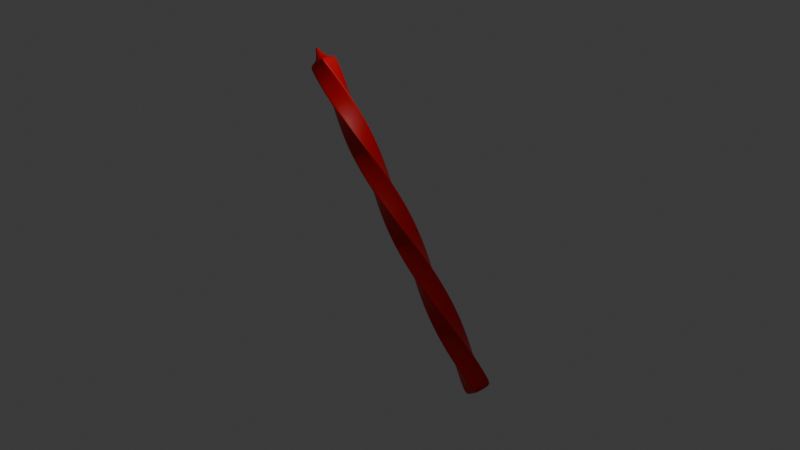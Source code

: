 # Source: mata_bor.blend  (saved by Blender 4.0.36; exported with 4.5.12 LTS)
import bpy
from mathutils import Matrix  # noqa: F401  (used for matrix-valued properties, if any)

bpy.ops.wm.read_factory_settings(use_empty=True)
scene = bpy.context.scene
scene.name = 'Scene'

# ---- collections
col_collection = bpy.data.collections.new('Collection'); scene.collection.children.link(col_collection)

# ---- materials (node trees are filled in below, after node groups)
mat_material_001 = bpy.data.materials.new('Material.001')
mat_material_001.use_transparent_shadow = False

# ---- material node trees
mat_material_001.use_nodes = True; mat_material_001.node_tree.nodes.clear()
_N = mat_material_001.node_tree.nodes; _L = mat_material_001.node_tree.links
n0 = _N.new('ShaderNodeBsdfPrincipled'); n0.name = 'Principled BSDF'; n0.location = (10, 300)
n0.inputs[0].default_value = (0.7038, 0.0, 0.005454, 1.0)
n0.inputs[3].default_value = 1.45
n1 = _N.new('ShaderNodeOutputMaterial'); n1.name = 'Material Output'; n1.location = (300, 300)
_L.new(n0.outputs[0], n1.inputs[0])
n1.is_active_output = True

# ---- world
world_world = bpy.data.worlds.new('World'); scene.world = world_world
world_world.use_nodes = True; world_world.node_tree.nodes.clear()
_N = world_world.node_tree.nodes; _L = world_world.node_tree.links
n0 = _N.new('ShaderNodeOutputWorld'); n0.name = 'World Output'; n0.location = (300, 300)
n1 = _N.new('ShaderNodeBackground'); n1.name = 'Background'; n1.location = (10, 300)
n1.inputs[0].default_value = (0.05088, 0.05088, 0.05088, 1.0)
_L.new(n1.outputs[0], n0.inputs[0])
n0.is_active_output = True
world_world.color = (0.05088, 0.05088, 0.05088)
world_world.use_sun_shadow = False
world_world.sun_shadow_jitter_overblur = 0.0

# ---- cameras
cam_camera = bpy.data.cameras.new('Camera')
cam_camera.clip_end = 100.0
cam_camera.ortho_scale = 7.314

# ---- lights
light_light = bpy.data.lights.new('Light', 'POINT')
light_light.transmission_factor = 0.0
light_light.use_soft_falloff = False
light_light.energy = 1000.0
light_light.shadow_soft_size = 0.1
light_light.shadow_maximum_resolution = 0.006
light_light.use_absolute_resolution = True

# ---- meshes
me_cube_002 = bpy.data.meshes.new('Cube.002')
me_cube_002.from_pydata([(-1.0, 0.0, -1.0), (-1.0, 0.0, 1.0), (1.0, 0.0, -1.0), (1.0, 0.0, 1.0), (0.9355, 0.0, 1.0), (0.871, 0.0, 1.0), (0.8065, 0.0, 1.0), (0.7419, 0.0, 1.0), (0.6774, 0.0, 1.0), (0.6129, 0.0, 1.0), (0.5484, 0.0, 1.0), (0.4839, 0.0, 1.0), (0.4194, 0.0, 1.0), (0.3548, 0.0, 1.0), (0.2903, 0.0, 1.0), (0.2258, 0.0, 1.0), (0.1613, 0.0, 1.0), (0.09677, 0.0, 1.0), (0.03226, 0.0, 1.0), (-0.03226, 0.0, 1.0), (-0.09677, 0.0, 1.0), (-0.1613, 0.0, 1.0), (-0.2258, 0.0, 1.0), (-0.2903, 0.0, 1.0), (-0.3548, 0.0, 1.0), (-0.4194, 0.0, 1.0), (-0.4839, 0.0, 1.0), (-0.5484, 0.0, 1.0), (-0.6129, 0.0, 1.0), (-0.6774, 0.0, 1.0), (-0.7419, 0.0, 1.0), (-0.8065, 0.0, 1.0), (-0.871, 0.0, 1.0), (-0.9355, 0.0, 1.0), (-0.9355, 0.0, -1.0), (-0.871, 0.0, -1.0), (-0.8065, 0.0, -1.0), (-0.7419, 0.0, -1.0), (-0.6774, 0.0, -1.0), (-0.6129, 0.0, -1.0), (-0.5484, 0.0, -1.0), (-0.4839, 0.0, -1.0), (-0.4194, 0.0, -1.0), (-0.3548, 0.0, -1.0), (-0.2903, 0.0, -1.0), (-0.2258, 0.0, -1.0), (-0.1613, 0.0, -1.0), (-0.09677, 0.0, -1.0), (-0.03226, 0.0, -1.0), (0.03226, 0.0, -1.0), (0.09677, 0.0, -1.0), (0.1613, 0.0, -1.0), (0.2258, 0.0, -1.0), (0.2903, 0.0, -1.0), (0.3548, 0.0, -1.0), (0.4194, 0.0, -1.0), (0.4839, 0.0, -1.0), (0.5484, 0.0, -1.0), (0.6129, 0.0, -1.0), (0.6774, 0.0, -1.0), (0.7419, 0.0, -1.0), (0.8065, 0.0, -1.0), (0.871, 0.0, -1.0), (0.9355, 0.0, -1.0), (-1.0, -1.0, 0.0), (-1.0, 1.0, 0.0), (1.0, 1.0, 0.0), (1.0, -1.0, 0.0), (0.9355, -1.0, 0.0), (0.871, -1.0, 0.0), (0.8065, -1.0, 0.0), (0.7419, -1.0, 0.0), (0.6774, -1.0, 0.0), (0.6129, -1.0, 0.0), (0.5484, -1.0, 0.0), (0.4839, -1.0, 0.0), (0.4194, -1.0, 0.0), (0.3548, -1.0, 0.0), (0.2903, -1.0, 0.0), (0.2258, -1.0, 0.0), (0.1613, -1.0, 0.0), (0.09677, -1.0, 0.0), (0.03226, -1.0, 0.0), (-0.03226, -1.0, 0.0), (-0.09677, -1.0, 0.0), (-0.1613, -1.0, 0.0), (-0.2258, -1.0, 0.0), (-0.2903, -1.0, 0.0), (-0.3548, -1.0, 0.0), (-0.4194, -1.0, 0.0), (-0.4839, -1.0, 0.0), (-0.5484, -1.0, 0.0), (-0.6129, -1.0, 0.0), (-0.6774, -1.0, 0.0), (-0.7419, -1.0, 0.0), (-0.8065, -1.0, 0.0), (-0.871, -1.0, 0.0), (-0.9355, -1.0, 0.0), (-0.9355, 1.0, 0.0), (-0.871, 1.0, 0.0), (-0.8065, 1.0, 0.0), (-0.7419, 1.0, 0.0), (-0.6774, 1.0, 0.0), (-0.6129, 1.0, 0.0), (-0.5484, 1.0, 0.0), (-0.4839, 1.0, 0.0), (-0.4194, 1.0, 0.0), (-0.3548, 1.0, 0.0), (-0.2903, 1.0, 0.0), (-0.2258, 1.0, 0.0), (-0.1613, 1.0, 0.0), (-0.09677, 1.0, 0.0), (-0.03226, 1.0, 0.0), (0.03226, 1.0, 0.0), (0.09677, 1.0, 0.0), (0.1613, 1.0, 0.0), (0.2258, 1.0, 0.0), (0.2903, 1.0, 0.0), (0.3548, 1.0, 0.0), (0.4194, 1.0, 0.0), (0.4839, 1.0, 0.0), (0.5484, 1.0, 0.0), (0.6129, 1.0, 0.0), (0.6774, 1.0, 0.0), (0.7419, 1.0, 0.0), (0.8065, 1.0, 0.0), (0.871, 1.0, 0.0), (0.9355, 1.0, 0.0), (1.083, 0.0, 0.0), (-1.0, 0.0, 0.0), (1.0, 0.0, -0.8941), (1.0, 0.8941, 0.0), (1.0, 0.0, 0.8941), (1.0, -0.8941, 0.0), (1.083, 0.0, 0.0), (1.083, 0.0, 0.0), (1.083, 0.0, 0.0), (-1.0, -0.9778, -1.0), (-1.0, -1.0, -0.9778), (-1.0, -1.0, 0.9778), (-1.0, -0.9778, 1.0), (-1.0, 1.0, -0.9778), (-1.0, 0.9778, -1.0), (-1.0, 0.9778, 1.0), (-1.0, 1.0, 0.9778), (1.0, -1.0, -0.9778), (1.0, -0.9778, -1.0), (1.0, -0.9778, 1.0), (1.0, -1.0, 0.9778), (1.0, 0.9778, -1.0), (1.0, 1.0, -0.9778), (1.0, 1.0, 0.9778), (1.0, 0.9778, 1.0), (0.9355, 0.9778, -1.0), (0.9355, 1.0, -0.9778), (0.871, 0.9778, -1.0), (0.871, 1.0, -0.9778), (0.8065, 0.9778, -1.0), (0.8065, 1.0, -0.9778), (0.7419, 0.9778, -1.0), (0.7419, 1.0, -0.9778), (0.6774, 0.9778, -1.0), (0.6774, 1.0, -0.9778), (0.6129, 0.9778, -1.0), (0.6129, 1.0, -0.9778), (0.5484, 0.9778, -1.0), (0.5484, 1.0, -0.9778), (0.4839, 0.9778, -1.0), (0.4839, 1.0, -0.9778), (0.4194, 0.9778, -1.0), (0.4194, 1.0, -0.9778), (0.3548, 0.9778, -1.0), (0.3548, 1.0, -0.9778), (0.2903, 0.9778, -1.0), (0.2903, 1.0, -0.9778), (0.2258, 0.9778, -1.0), (0.2258, 1.0, -0.9778), (0.1613, 0.9778, -1.0), (0.1613, 1.0, -0.9778), (0.09677, 0.9778, -1.0), (0.09677, 1.0, -0.9778), (0.03226, 0.9778, -1.0), (0.03226, 1.0, -0.9778), (-0.03226, 0.9778, -1.0), (-0.03226, 1.0, -0.9778), (-0.09677, 0.9778, -1.0), (-0.09677, 1.0, -0.9778), (-0.1613, 0.9778, -1.0), (-0.1613, 1.0, -0.9778), (-0.2258, 0.9778, -1.0), (-0.2258, 1.0, -0.9778), (-0.2903, 0.9778, -1.0), (-0.2903, 1.0, -0.9778), (-0.3548, 0.9778, -1.0), (-0.3548, 1.0, -0.9778), (-0.4194, 0.9778, -1.0), (-0.4194, 1.0, -0.9778), (-0.4839, 0.9778, -1.0), (-0.4839, 1.0, -0.9778), (-0.5484, 0.9778, -1.0), (-0.5484, 1.0, -0.9778), (-0.6129, 0.9778, -1.0), (-0.6129, 1.0, -0.9778), (-0.6774, 0.9778, -1.0), (-0.6774, 1.0, -0.9778), (-0.7419, 0.9778, -1.0), (-0.7419, 1.0, -0.9778), (-0.8065, 0.9778, -1.0), (-0.8065, 1.0, -0.9778), (-0.871, 0.9778, -1.0), (-0.871, 1.0, -0.9778), (-0.9355, 1.0, -0.9778), (-0.9355, 0.9778, -1.0), (-0.9355, 0.9778, 1.0), (-0.9355, 1.0, 0.9778), (-0.871, 0.9778, 1.0), (-0.871, 1.0, 0.9778), (-0.8065, 0.9778, 1.0), (-0.8065, 1.0, 0.9778), (-0.7419, 0.9778, 1.0), (-0.7419, 1.0, 0.9778), (-0.6774, 0.9778, 1.0), (-0.6774, 1.0, 0.9778), (-0.6129, 0.9778, 1.0), (-0.6129, 1.0, 0.9778), (-0.5484, 0.9778, 1.0), (-0.5484, 1.0, 0.9778), (-0.4839, 0.9778, 1.0), (-0.4839, 1.0, 0.9778), (-0.4194, 0.9778, 1.0), (-0.4194, 1.0, 0.9778), (-0.3548, 0.9778, 1.0), (-0.3548, 1.0, 0.9778), (-0.2903, 0.9778, 1.0), (-0.2903, 1.0, 0.9778), (-0.2258, 0.9778, 1.0), (-0.2258, 1.0, 0.9778), (-0.1613, 0.9778, 1.0), (-0.1613, 1.0, 0.9778), (-0.09677, 0.9778, 1.0), (-0.09677, 1.0, 0.9778), (-0.03226, 0.9778, 1.0), (-0.03226, 1.0, 0.9778), (0.03226, 0.9778, 1.0), (0.03226, 1.0, 0.9778), (0.09677, 0.9778, 1.0), (0.09677, 1.0, 0.9778), (0.1613, 0.9778, 1.0), (0.1613, 1.0, 0.9778), (0.2258, 0.9778, 1.0), (0.2258, 1.0, 0.9778), (0.2903, 0.9778, 1.0), (0.2903, 1.0, 0.9778), (0.3548, 0.9778, 1.0), (0.3548, 1.0, 0.9778), (0.4194, 0.9778, 1.0), (0.4194, 1.0, 0.9778), (0.4839, 0.9778, 1.0), (0.4839, 1.0, 0.9778), (0.5484, 0.9778, 1.0), (0.5484, 1.0, 0.9778), (0.6129, 0.9778, 1.0), (0.6129, 1.0, 0.9778), (0.6774, 0.9778, 1.0), (0.6774, 1.0, 0.9778), (0.7419, 0.9778, 1.0), (0.7419, 1.0, 0.9778), (0.8065, 0.9778, 1.0), (0.8065, 1.0, 0.9778), (0.871, 0.9778, 1.0), (0.871, 1.0, 0.9778), (0.9355, 1.0, 0.9778), (0.9355, 0.9778, 1.0), (-0.9355, -0.9778, -1.0), (-0.9355, -1.0, -0.9778), (-0.871, -0.9778, -1.0), (-0.871, -1.0, -0.9778), (-0.8065, -0.9778, -1.0), (-0.8065, -1.0, -0.9778), (-0.7419, -0.9778, -1.0), (-0.7419, -1.0, -0.9778), (-0.6774, -0.9778, -1.0), (-0.6774, -1.0, -0.9778), (-0.6129, -0.9778, -1.0), (-0.6129, -1.0, -0.9778), (-0.5484, -0.9778, -1.0), (-0.5484, -1.0, -0.9778), (-0.4839, -0.9778, -1.0), (-0.4839, -1.0, -0.9778), (-0.4194, -0.9778, -1.0), (-0.4194, -1.0, -0.9778), (-0.3548, -0.9778, -1.0), (-0.3548, -1.0, -0.9778), (-0.2903, -0.9778, -1.0), (-0.2903, -1.0, -0.9778), (-0.2258, -0.9778, -1.0), (-0.2258, -1.0, -0.9778), (-0.1613, -0.9778, -1.0), (-0.1613, -1.0, -0.9778), (-0.09677, -0.9778, -1.0), (-0.09677, -1.0, -0.9778), (-0.03226, -0.9778, -1.0), (-0.03226, -1.0, -0.9778), (0.03226, -0.9778, -1.0), (0.03226, -1.0, -0.9778), (0.09677, -0.9778, -1.0), (0.09677, -1.0, -0.9778), (0.1613, -0.9778, -1.0), (0.1613, -1.0, -0.9778), (0.2258, -0.9778, -1.0), (0.2258, -1.0, -0.9778), (0.2903, -0.9778, -1.0), (0.2903, -1.0, -0.9778), (0.3548, -0.9778, -1.0), (0.3548, -1.0, -0.9778), (0.4194, -0.9778, -1.0), (0.4194, -1.0, -0.9778), (0.4839, -0.9778, -1.0), (0.4839, -1.0, -0.9778), (0.5484, -0.9778, -1.0), (0.5484, -1.0, -0.9778), (0.6129, -0.9778, -1.0), (0.6129, -1.0, -0.9778), (0.6774, -0.9778, -1.0), (0.6774, -1.0, -0.9778), (0.7419, -0.9778, -1.0), (0.7419, -1.0, -0.9778), (0.8065, -0.9778, -1.0), (0.8065, -1.0, -0.9778), (0.871, -0.9778, -1.0), (0.871, -1.0, -0.9778), (0.9355, -1.0, -0.9778), (0.9355, -0.9778, -1.0), (0.9355, -0.9778, 1.0), (0.9355, -1.0, 0.9778), (0.871, -0.9778, 1.0), (0.871, -1.0, 0.9778), (0.8065, -0.9778, 1.0), (0.8065, -1.0, 0.9778), (0.7419, -0.9778, 1.0), (0.7419, -1.0, 0.9778), (0.6774, -0.9778, 1.0), (0.6774, -1.0, 0.9778), (0.6129, -0.9778, 1.0), (0.6129, -1.0, 0.9778), (0.5484, -0.9778, 1.0), (0.5484, -1.0, 0.9778), (0.4839, -0.9778, 1.0), (0.4839, -1.0, 0.9778), (0.4194, -0.9778, 1.0), (0.4194, -1.0, 0.9778), (0.3548, -0.9778, 1.0), (0.3548, -1.0, 0.9778), (0.2903, -0.9778, 1.0), (0.2903, -1.0, 0.9778), (0.2258, -0.9778, 1.0), (0.2258, -1.0, 0.9778), (0.1613, -0.9778, 1.0), (0.1613, -1.0, 0.9778), (0.09677, -0.9778, 1.0), (0.09677, -1.0, 0.9778), (0.03226, -0.9778, 1.0), (0.03226, -1.0, 0.9778), (-0.03226, -0.9778, 1.0), (-0.03226, -1.0, 0.9778), (-0.09677, -0.9778, 1.0), (-0.09677, -1.0, 0.9778), (-0.1613, -0.9778, 1.0), (-0.1613, -1.0, 0.9778), (-0.2258, -0.9778, 1.0), (-0.2258, -1.0, 0.9778), (-0.2903, -0.9778, 1.0), (-0.2903, -1.0, 0.9778), (-0.3548, -0.9778, 1.0), (-0.3548, -1.0, 0.9778), (-0.4194, -0.9778, 1.0), (-0.4194, -1.0, 0.9778), (-0.4839, -0.9778, 1.0), (-0.4839, -1.0, 0.9778), (-0.5484, -0.9778, 1.0), (-0.5484, -1.0, 0.9778), (-0.6129, -0.9778, 1.0), (-0.6129, -1.0, 0.9778), (-0.6774, -0.9778, 1.0), (-0.6774, -1.0, 0.9778), (-0.7419, -0.9778, 1.0), (-0.7419, -1.0, 0.9778), (-0.8065, -0.9778, 1.0), (-0.8065, -1.0, 0.9778), (-0.871, -0.9778, 1.0), (-0.871, -1.0, 0.9778), (-0.9355, -1.0, 0.9778), (-0.9355, -0.9778, 1.0)], [], [(2, 130, 133, 67, 145, 146), (156, 126, 127, 154), (127, 271, 151, 66), (33, 1, 140, 392), (133, 132, 3, 147, 148, 67), (0, 129, 65, 141, 142), (67, 148, 334, 68), (69, 336, 338, 70), (70, 338, 340, 71), (71, 340, 342, 72), (72, 342, 344, 73), (73, 344, 346, 74), (74, 346, 348, 75), (75, 348, 350, 76), (76, 350, 352, 77), (77, 352, 354, 78), (78, 354, 356, 79), (79, 356, 358, 80), (80, 358, 360, 81), (81, 360, 362, 82), (82, 362, 364, 83), (83, 364, 366, 84), (84, 366, 368, 85), (85, 368, 370, 86), (86, 370, 372, 87), (87, 372, 374, 88), (88, 374, 376, 89), (89, 376, 378, 90), (90, 378, 380, 91), (91, 380, 382, 92), (92, 382, 384, 93), (93, 384, 386, 94), (94, 386, 388, 95), (95, 388, 390, 96), (96, 390, 391, 97), (274, 97, 64, 138), (278, 95, 96, 276), (280, 94, 95, 278), (282, 93, 94, 280), (284, 92, 93, 282), (286, 91, 92, 284), (288, 90, 91, 286), (290, 89, 90, 288), (292, 88, 89, 290), (294, 87, 88, 292), (296, 86, 87, 294), (298, 85, 86, 296), (300, 84, 85, 298), (302, 83, 84, 300), (304, 82, 83, 302), (306, 81, 82, 304), (308, 80, 81, 306), (310, 79, 80, 308), (312, 78, 79, 310), (314, 77, 78, 312), (316, 76, 77, 314), (318, 75, 76, 316), (320, 74, 75, 318), (322, 73, 74, 320), (324, 72, 73, 322), (326, 71, 72, 324), (328, 70, 71, 326), (330, 69, 70, 328), (331, 68, 69, 330), (68, 334, 336, 69), (154, 127, 66, 150), (4, 5, 335, 333), (5, 6, 337, 335), (6, 7, 339, 337), (7, 8, 341, 339), (8, 9, 343, 341), (9, 10, 345, 343), (10, 11, 347, 345), (11, 12, 349, 347), (12, 13, 351, 349), (13, 14, 353, 351), (14, 15, 355, 353), (15, 16, 357, 355), (16, 17, 359, 357), (17, 18, 361, 359), (18, 19, 363, 361), (19, 20, 365, 363), (20, 21, 367, 365), (21, 22, 369, 367), (22, 23, 371, 369), (23, 24, 373, 371), (24, 25, 375, 373), (25, 26, 377, 375), (26, 27, 379, 377), (27, 28, 381, 379), (28, 29, 383, 381), (29, 30, 385, 383), (30, 31, 387, 385), (31, 32, 389, 387), (32, 33, 392, 389), (129, 1, 143, 144, 65), (217, 215, 32, 31), (219, 217, 31, 30), (221, 219, 30, 29), (223, 221, 29, 28), (225, 223, 28, 27), (227, 225, 27, 26), (229, 227, 26, 25), (231, 229, 25, 24), (233, 231, 24, 23), (235, 233, 23, 22), (237, 235, 22, 21), (239, 237, 21, 20), (241, 239, 20, 19), (243, 241, 19, 18), (245, 243, 18, 17), (247, 245, 17, 16), (249, 247, 16, 15), (251, 249, 15, 14), (253, 251, 14, 13), (255, 253, 13, 12), (257, 255, 12, 11), (259, 257, 11, 10), (261, 259, 10, 9), (263, 261, 9, 8), (265, 263, 8, 7), (267, 265, 7, 6), (269, 267, 6, 5), (272, 269, 5, 4), (276, 96, 97, 274), (158, 125, 126, 156), (160, 124, 125, 158), (162, 123, 124, 160), (164, 122, 123, 162), (166, 121, 122, 164), (168, 120, 121, 166), (170, 119, 120, 168), (172, 118, 119, 170), (174, 117, 118, 172), (176, 116, 117, 174), (178, 115, 116, 176), (180, 114, 115, 178), (182, 113, 114, 180), (184, 112, 113, 182), (186, 111, 112, 184), (188, 110, 111, 186), (190, 109, 110, 188), (192, 108, 109, 190), (194, 107, 108, 192), (196, 106, 107, 194), (198, 105, 106, 196), (200, 104, 105, 198), (202, 103, 104, 200), (204, 102, 103, 202), (206, 101, 102, 204), (208, 100, 101, 206), (210, 99, 100, 208), (211, 98, 99, 210), (215, 213, 33, 32), (213, 143, 1, 33), (98, 214, 216, 99), (99, 216, 218, 100), (100, 218, 220, 101), (101, 220, 222, 102), (102, 222, 224, 103), (103, 224, 226, 104), (104, 226, 228, 105), (105, 228, 230, 106), (106, 230, 232, 107), (107, 232, 234, 108), (108, 234, 236, 109), (109, 236, 238, 110), (110, 238, 240, 111), (111, 240, 242, 112), (112, 242, 244, 113), (113, 244, 246, 114), (114, 246, 248, 115), (115, 248, 250, 116), (116, 250, 252, 117), (117, 252, 254, 118), (118, 254, 256, 119), (119, 256, 258, 120), (120, 258, 260, 121), (121, 260, 262, 122), (122, 262, 264, 123), (123, 264, 266, 124), (124, 266, 268, 125), (125, 268, 270, 126), (126, 270, 271, 127), (66, 151, 152, 3, 132, 131), (65, 144, 214, 98), (152, 272, 4, 3), (128, 134, 135, 136), (97, 391, 139, 64), (0, 34, 273, 137), (3, 4, 333, 147), (155, 153, 63, 62), (157, 155, 62, 61), (159, 157, 61, 60), (161, 159, 60, 59), (163, 161, 59, 58), (165, 163, 58, 57), (167, 165, 57, 56), (169, 167, 56, 55), (171, 169, 55, 54), (173, 171, 54, 53), (175, 173, 53, 52), (177, 175, 52, 51), (179, 177, 51, 50), (181, 179, 50, 49), (183, 181, 49, 48), (185, 183, 48, 47), (187, 185, 47, 46), (189, 187, 46, 45), (191, 189, 45, 44), (193, 191, 44, 43), (195, 193, 43, 42), (197, 195, 42, 41), (199, 197, 41, 40), (201, 199, 40, 39), (203, 201, 39, 38), (205, 203, 38, 37), (207, 205, 37, 36), (209, 207, 36, 35), (212, 209, 35, 34), (142, 212, 34, 0), (34, 35, 275, 273), (35, 36, 277, 275), (36, 37, 279, 277), (37, 38, 281, 279), (38, 39, 283, 281), (39, 40, 285, 283), (40, 41, 287, 285), (41, 42, 289, 287), (42, 43, 291, 289), (43, 44, 293, 291), (44, 45, 295, 293), (45, 46, 297, 295), (46, 47, 299, 297), (47, 48, 301, 299), (48, 49, 303, 301), (49, 50, 305, 303), (50, 51, 307, 305), (51, 52, 309, 307), (52, 53, 311, 309), (53, 54, 313, 311), (54, 55, 315, 313), (55, 56, 317, 315), (56, 57, 319, 317), (57, 58, 321, 319), (58, 59, 323, 321), (59, 60, 325, 323), (60, 61, 327, 325), (61, 62, 329, 327), (62, 63, 332, 329), (63, 2, 146, 332), (64, 139, 140, 1, 129), (153, 149, 2, 63), (149, 150, 66, 131, 130, 2), (141, 65, 98, 211), (131, 132, 135, 134), (145, 67, 68, 331), (133, 130, 128, 136), (132, 133, 136, 135), (130, 131, 134, 128), (212, 142, 141, 211), (272, 152, 151, 271), (332, 146, 145, 331), (392, 140, 139, 391), (149, 153, 154, 150), (153, 155, 156, 154), (155, 157, 158, 156), (157, 159, 160, 158), (159, 161, 162, 160), (161, 163, 164, 162), (163, 165, 166, 164), (165, 167, 168, 166), (167, 169, 170, 168), (169, 171, 172, 170), (171, 173, 174, 172), (173, 175, 176, 174), (175, 177, 178, 176), (177, 179, 180, 178), (179, 181, 182, 180), (181, 183, 184, 182), (183, 185, 186, 184), (185, 187, 188, 186), (187, 189, 190, 188), (189, 191, 192, 190), (191, 193, 194, 192), (193, 195, 196, 194), (195, 197, 198, 196), (197, 199, 200, 198), (199, 201, 202, 200), (201, 203, 204, 202), (203, 205, 206, 204), (205, 207, 208, 206), (207, 209, 210, 208), (209, 212, 211, 210), (143, 213, 214, 144), (213, 215, 216, 214), (215, 217, 218, 216), (217, 219, 220, 218), (219, 221, 222, 220), (221, 223, 224, 222), (223, 225, 226, 224), (225, 227, 228, 226), (227, 229, 230, 228), (229, 231, 232, 230), (231, 233, 234, 232), (233, 235, 236, 234), (235, 237, 238, 236), (237, 239, 240, 238), (239, 241, 242, 240), (241, 243, 244, 242), (243, 245, 246, 244), (245, 247, 248, 246), (247, 249, 250, 248), (249, 251, 252, 250), (251, 253, 254, 252), (253, 255, 256, 254), (255, 257, 258, 256), (257, 259, 260, 258), (259, 261, 262, 260), (261, 263, 264, 262), (263, 265, 266, 264), (265, 267, 268, 266), (267, 269, 270, 268), (269, 272, 271, 270), (137, 273, 274, 138), (273, 275, 276, 274), (275, 277, 278, 276), (277, 279, 280, 278), (279, 281, 282, 280), (281, 283, 284, 282), (283, 285, 286, 284), (285, 287, 288, 286), (287, 289, 290, 288), (289, 291, 292, 290), (291, 293, 294, 292), (293, 295, 296, 294), (295, 297, 298, 296), (297, 299, 300, 298), (299, 301, 302, 300), (301, 303, 304, 302), (303, 305, 306, 304), (305, 307, 308, 306), (307, 309, 310, 308), (309, 311, 312, 310), (311, 313, 314, 312), (313, 315, 316, 314), (315, 317, 318, 316), (317, 319, 320, 318), (319, 321, 322, 320), (321, 323, 324, 322), (323, 325, 326, 324), (325, 327, 328, 326), (327, 329, 330, 328), (329, 332, 331, 330), (147, 333, 334, 148), (333, 335, 336, 334), (335, 337, 338, 336), (337, 339, 340, 338), (339, 341, 342, 340), (341, 343, 344, 342), (343, 345, 346, 344), (345, 347, 348, 346), (347, 349, 350, 348), (349, 351, 352, 350), (351, 353, 354, 352), (353, 355, 356, 354), (355, 357, 358, 356), (357, 359, 360, 358), (359, 361, 362, 360), (361, 363, 364, 362), (363, 365, 366, 364), (365, 367, 368, 366), (367, 369, 370, 368), (369, 371, 372, 370), (371, 373, 374, 372), (373, 375, 376, 374), (375, 377, 378, 376), (377, 379, 380, 378), (379, 381, 382, 380), (381, 383, 384, 382), (383, 385, 386, 384), (385, 387, 388, 386), (387, 389, 390, 388), (389, 392, 391, 390), (137, 138, 64, 129, 0)])
me_cube_002.polygons.foreach_set('use_smooth', [True] * 385)
_uv = me_cube_002.uv_layers.new(name='UVMap')
_uv.uv.foreach_set('vector', [0.375, 0.625, 0.3882, 0.625, 0.5, 0.7368, 0.5, 0.75, 0.3778, 0.75, 0.375, 0.7472, 0.3778, 0.4839, 0.5, 0.4839, 0.5, 0.4919, 0.3778, 0.4919, 0.5, 0.4919, 0.6222, 0.4919, 0.6222, 0.5, 0.5, 0.5, 0.8669, 0.625, 0.875, 0.625, 0.875, 0.7472, 0.8669, 0.7472, 0.5, 0.7368, 0.6118, 0.625, 0.625, 0.625, 0.625, 0.7472, 0.6222, 0.75, 0.5, 0.75, 0.375, 0.125, 0.5, 0.125, 0.5, 0.25, 0.3778, 0.25, 0.375, 0.2472, 0.5, 0.75, 0.6222, 0.75, 0.6222, 0.7581, 0.5, 0.7581, 0.5, 0.7661, 0.6222, 0.7661, 0.6222, 0.7742, 0.5, 0.7742, 0.5, 0.7742, 0.6222, 0.7742, 0.6222, 0.7823, 0.5, 0.7823, 0.5, 0.7823, 0.6222, 0.7823, 0.6222, 0.7903, 0.5, 0.7903, 0.5, 0.7903, 0.6222, 0.7903, 0.6222, 0.7984, 0.5, 0.7984, 0.5, 0.7984, 0.6222, 0.7984, 0.6222, 0.8065, 0.5, 0.8065, 0.5, 0.8065, 0.6222, 0.8065, 0.6222, 0.8145, 0.5, 0.8145, 0.5, 0.8145, 0.6222, 0.8145, 0.6222, 0.8226, 0.5, 0.8226, 0.5, 0.8226, 0.6222, 0.8226, 0.6222, 0.8306, 0.5, 0.8306, 0.5, 0.8306, 0.6222, 0.8306, 0.6222, 0.8387, 0.5, 0.8387, 0.5, 0.8387, 0.6222, 0.8387, 0.6222, 0.8468, 0.5, 0.8468, 0.5, 0.8468, 0.6222, 0.8468, 0.6222, 0.8548, 0.5, 0.8548, 0.5, 0.8548, 0.6222, 0.8548, 0.6222, 0.8629, 0.5, 0.8629, 0.5, 0.8629, 0.6222, 0.8629, 0.6222, 0.871, 0.5, 0.871, 0.5, 0.871, 0.6222, 0.871, 0.6222, 0.879, 0.5, 0.879, 0.5, 0.879, 0.6222, 0.879, 0.6222, 0.8871, 0.5, 0.8871, 0.5, 0.8871, 0.6222, 0.8871, 0.6222, 0.8952, 0.5, 0.8952, 0.5, 0.8952, 0.6222, 0.8952, 0.6222, 0.9032, 0.5, 0.9032, 0.5, 0.9032, 0.6222, 0.9032, 0.6222, 0.9113, 0.5, 0.9113, 0.5, 0.9113, 0.6222, 0.9113, 0.6222, 0.9194, 0.5, 0.9194, 0.5, 0.9194, 0.6222, 0.9194, 0.6222, 0.9274, 0.5, 0.9274, 0.5, 0.9274, 0.6222, 0.9274, 0.6222, 0.9355, 0.5, 0.9355, 0.5, 0.9355, 0.6222, 0.9355, 0.6222, 0.9435, 0.5, 0.9435, 0.5, 0.9435, 0.6222, 0.9435, 0.6222, 0.9516, 0.5, 0.9516, 0.5, 0.9516, 0.6222, 0.9516, 0.6222, 0.9597, 0.5, 0.9597, 0.5, 0.9597, 0.6222, 0.9597, 0.6222, 0.9677, 0.5, 0.9677, 0.5, 0.9677, 0.6222, 0.9677, 0.6222, 0.9758, 0.5, 0.9758, 0.5, 0.9758, 0.6222, 0.9758, 0.6222, 0.9839, 0.5, 0.9839, 0.5, 0.9839, 0.6222, 0.9839, 0.6222, 0.9919, 0.5, 0.9919, 0.3778, 0.9919, 0.5, 0.9919, 0.5, 1.0, 0.3778, 1.0, 0.3778, 0.9758, 0.5, 0.9758, 0.5, 0.9839, 0.3778, 0.9839, 0.3778, 0.9677, 0.5, 0.9677, 0.5, 0.9758, 0.3778, 0.9758, 0.3778, 0.9597, 0.5, 0.9597, 0.5, 0.9677, 0.3778, 0.9677, 0.3778, 0.9516, 0.5, 0.9516, 0.5, 0.9597, 0.3778, 0.9597, 0.3778, 0.9435, 0.5, 0.9435, 0.5, 0.9516, 0.3778, 0.9516, 0.3778, 0.9355, 0.5, 0.9355, 0.5, 0.9435, 0.3778, 0.9435, 0.3778, 0.9274, 0.5, 0.9274, 0.5, 0.9355, 0.3778, 0.9355, 0.3778, 0.9194, 0.5, 0.9194, 0.5, 0.9274, 0.3778, 0.9274, 0.3778, 0.9113, 0.5, 0.9113, 0.5, 0.9194, 0.3778, 0.9194, 0.3778, 0.9032, 0.5, 0.9032, 0.5, 0.9113, 0.3778, 0.9113, 0.3778, 0.8952, 0.5, 0.8952, 0.5, 0.9032, 0.3778, 0.9032, 0.3778, 0.8871, 0.5, 0.8871, 0.5, 0.8952, 0.3778, 0.8952, 0.3778, 0.879, 0.5, 0.879, 0.5, 0.8871, 0.3778, 0.8871, 0.3778, 0.871, 0.5, 0.871, 0.5, 0.879, 0.3778, 0.879, 0.3778, 0.8629, 0.5, 0.8629, 0.5, 0.871, 0.3778, 0.871, 0.3778, 0.8548, 0.5, 0.8548, 0.5, 0.8629, 0.3778, 0.8629, 0.3778, 0.8468, 0.5, 0.8468, 0.5, 0.8548, 0.3778, 0.8548, 0.3778, 0.8387, 0.5, 0.8387, 0.5, 0.8468, 0.3778, 0.8468, 0.3778, 0.8306, 0.5, 0.8306, 0.5, 0.8387, 0.3778, 0.8387, 0.3778, 0.8226, 0.5, 0.8226, 0.5, 0.8306, 0.3778, 0.8306, 0.3778, 0.8145, 0.5, 0.8145, 0.5, 0.8226, 0.3778, 0.8226, 0.3778, 0.8065, 0.5, 0.8065, 0.5, 0.8145, 0.3778, 0.8145, 0.3778, 0.7984, 0.5, 0.7984, 0.5, 0.8065, 0.3778, 0.8065, 0.3778, 0.7903, 0.5, 0.7903, 0.5, 0.7984, 0.3778, 0.7984, 0.3778, 0.7823, 0.5, 0.7823, 0.5, 0.7903, 0.3778, 0.7903, 0.3778, 0.7742, 0.5, 0.7742, 0.5, 0.7823, 0.3778, 0.7823, 0.3778, 0.7661, 0.5, 0.7661, 0.5, 0.7742, 0.3778, 0.7742, 0.3778, 0.7581, 0.5, 0.7581, 0.5, 0.7661, 0.3778, 0.7661, 0.5, 0.7581, 0.6222, 0.7581, 0.6222, 0.7661, 0.5, 0.7661, 0.3778, 0.4919, 0.5, 0.4919, 0.5, 0.5, 0.3778, 0.5, 0.6331, 0.625, 0.6411, 0.625, 0.6411, 0.7472, 0.6331, 0.7472, 0.6411, 0.625, 0.6492, 0.625, 0.6492, 0.7472, 0.6411, 0.7472, 0.6492, 0.625, 0.6573, 0.625, 0.6573, 0.7472, 0.6492, 0.7472, 0.6573, 0.625, 0.6653, 0.625, 0.6653, 0.7472, 0.6573, 0.7472, 0.6653, 0.625, 0.6734, 0.625, 0.6734, 0.7472, 0.6653, 0.7472, 0.6734, 0.625, 0.6815, 0.625, 0.6815, 0.7472, 0.6734, 0.7472, 0.6815, 0.625, 0.6895, 0.625, 0.6895, 0.7472, 0.6815, 0.7472, 0.6895, 0.625, 0.6976, 0.625, 0.6976, 0.7472, 0.6895, 0.7472, 0.6976, 0.625, 0.7056, 0.625, 0.7056, 0.7472, 0.6976, 0.7472, 0.7056, 0.625, 0.7137, 0.625, 0.7137, 0.7472, 0.7056, 0.7472, 0.7137, 0.625, 0.7218, 0.625, 0.7218, 0.7472, 0.7137, 0.7472, 0.7218, 0.625, 0.7298, 0.625, 0.7298, 0.7472, 0.7218, 0.7472, 0.7298, 0.625, 0.7379, 0.625, 0.7379, 0.7472, 0.7298, 0.7472, 0.7379, 0.625, 0.746, 0.625, 0.746, 0.7472, 0.7379, 0.7472, 0.746, 0.625, 0.754, 0.625, 0.754, 0.7472, 0.746, 0.7472, 0.754, 0.625, 0.7621, 0.625, 0.7621, 0.7472, 0.754, 0.7472, 0.7621, 0.625, 0.7702, 0.625, 0.7702, 0.7472, 0.7621, 0.7472, 0.7702, 0.625, 0.7782, 0.625, 0.7782, 0.7472, 0.7702, 0.7472, 0.7782, 0.625, 0.7863, 0.625, 0.7863, 0.7472, 0.7782, 0.7472, 0.7863, 0.625, 0.7944, 0.625, 0.7944, 0.7472, 0.7863, 0.7472, 0.7944, 0.625, 0.8024, 0.625, 0.8024, 0.7472, 0.7944, 0.7472, 0.8024, 0.625, 0.8105, 0.625, 0.8105, 0.7472, 0.8024, 0.7472, 0.8105, 0.625, 0.8185, 0.625, 0.8185, 0.7472, 0.8105, 0.7472, 0.8185, 0.625, 0.8266, 0.625, 0.8266, 0.7472, 0.8185, 0.7472, 0.8266, 0.625, 0.8347, 0.625, 0.8347, 0.7472, 0.8266, 0.7472, 0.8347, 0.625, 0.8427, 0.625, 0.8427, 0.7472, 0.8347, 0.7472, 0.8427, 0.625, 0.8508, 0.625, 0.8508, 0.7472, 0.8427, 0.7472, 0.8508, 0.625, 0.8589, 0.625, 0.8589, 0.7472, 0.8508, 0.7472, 0.8589, 0.625, 0.8669, 0.625, 0.8669, 0.7472, 0.8589, 0.7472, 0.5, 0.125, 0.625, 0.125, 0.625, 0.2472, 0.6222, 0.25, 0.5, 0.25, 0.8508, 0.5028, 0.8589, 0.5028, 0.8589, 0.625, 0.8508, 0.625, 0.8427, 0.5028, 0.8508, 0.5028, 0.8508, 0.625, 0.8427, 0.625, 0.8347, 0.5028, 0.8427, 0.5028, 0.8427, 0.625, 0.8347, 0.625, 0.8266, 0.5028, 0.8347, 0.5028, 0.8347, 0.625, 0.8266, 0.625, 0.8185, 0.5028, 0.8266, 0.5028, 0.8266, 0.625, 0.8185, 0.625, 0.8105, 0.5028, 0.8185, 0.5028, 0.8185, 0.625, 0.8105, 0.625, 0.8024, 0.5028, 0.8105, 0.5028, 0.8105, 0.625, 0.8024, 0.625, 0.7944, 0.5028, 0.8024, 0.5028, 0.8024, 0.625, 0.7944, 0.625, 0.7863, 0.5028, 0.7944, 0.5028, 0.7944, 0.625, 0.7863, 0.625, 0.7782, 0.5028, 0.7863, 0.5028, 0.7863, 0.625, 0.7782, 0.625, 0.7702, 0.5028, 0.7782, 0.5028, 0.7782, 0.625, 0.7702, 0.625, 0.7621, 0.5028, 0.7702, 0.5028, 0.7702, 0.625, 0.7621, 0.625, 0.754, 0.5028, 0.7621, 0.5028, 0.7621, 0.625, 0.754, 0.625, 0.746, 0.5028, 0.754, 0.5028, 0.754, 0.625, 0.746, 0.625, 0.7379, 0.5028, 0.746, 0.5028, 0.746, 0.625, 0.7379, 0.625, 0.7298, 0.5028, 0.7379, 0.5028, 0.7379, 0.625, 0.7298, 0.625, 0.7218, 0.5028, 0.7298, 0.5028, 0.7298, 0.625, 0.7218, 0.625, 0.7137, 0.5028, 0.7218, 0.5028, 0.7218, 0.625, 0.7137, 0.625, 0.7056, 0.5028, 0.7137, 0.5028, 0.7137, 0.625, 0.7056, 0.625, 0.6976, 0.5028, 0.7056, 0.5028, 0.7056, 0.625, 0.6976, 0.625, 0.6895, 0.5028, 0.6976, 0.5028, 0.6976, 0.625, 0.6895, 0.625, 0.6815, 0.5028, 0.6895, 0.5028, 0.6895, 0.625, 0.6815, 0.625, 0.6734, 0.5028, 0.6815, 0.5028, 0.6815, 0.625, 0.6734, 0.625, 0.6653, 0.5028, 0.6734, 0.5028, 0.6734, 0.625, 0.6653, 0.625, 0.6573, 0.5028, 0.6653, 0.5028, 0.6653, 0.625, 0.6573, 0.625, 0.6492, 0.5028, 0.6573, 0.5028, 0.6573, 0.625, 0.6492, 0.625, 0.6411, 0.5028, 0.6492, 0.5028, 0.6492, 0.625, 0.6411, 0.625, 0.6331, 0.5028, 0.6411, 0.5028, 0.6411, 0.625, 0.6331, 0.625, 0.3778, 0.9839, 0.5, 0.9839, 0.5, 0.9919, 0.3778, 0.9919, 0.3778, 0.4758, 0.5, 0.4758, 0.5, 0.4839, 0.3778, 0.4839, 0.3778, 0.4677, 0.5, 0.4677, 0.5, 0.4758, 0.3778, 0.4758, 0.3778, 0.4597, 0.5, 0.4597, 0.5, 0.4677, 0.3778, 0.4677, 0.3778, 0.4516, 0.5, 0.4516, 0.5, 0.4597, 0.3778, 0.4597, 0.3778, 0.4435, 0.5, 0.4435, 0.5, 0.4516, 0.3778, 0.4516, 0.3778, 0.4355, 0.5, 0.4355, 0.5, 0.4435, 0.3778, 0.4435, 0.3778, 0.4274, 0.5, 0.4274, 0.5, 0.4355, 0.3778, 0.4355, 0.3778, 0.4194, 0.5, 0.4194, 0.5, 0.4274, 0.3778, 0.4274, 0.3778, 0.4113, 0.5, 0.4113, 0.5, 0.4194, 0.3778, 0.4194, 0.3778, 0.4032, 0.5, 0.4032, 0.5, 0.4113, 0.3778, 0.4113, 0.3778, 0.3952, 0.5, 0.3952, 0.5, 0.4032, 0.3778, 0.4032, 0.3778, 0.3871, 0.5, 0.3871, 0.5, 0.3952, 0.3778, 0.3952, 0.3778, 0.379, 0.5, 0.379, 0.5, 0.3871, 0.3778, 0.3871, 0.3778, 0.371, 0.5, 0.371, 0.5, 0.379, 0.3778, 0.379, 0.3778, 0.3629, 0.5, 0.3629, 0.5, 0.371, 0.3778, 0.371, 0.3778, 0.3548, 0.5, 0.3548, 0.5, 0.3629, 0.3778, 0.3629, 0.3778, 0.3468, 0.5, 0.3468, 0.5, 0.3548, 0.3778, 0.3548, 0.3778, 0.3387, 0.5, 0.3387, 0.5, 0.3468, 0.3778, 0.3468, 0.3778, 0.3306, 0.5, 0.3306, 0.5, 0.3387, 0.3778, 0.3387, 0.3778, 0.3226, 0.5, 0.3226, 0.5, 0.3306, 0.3778, 0.3306, 0.3778, 0.3145, 0.5, 0.3145, 0.5, 0.3226, 0.3778, 0.3226, 0.3778, 0.3065, 0.5, 0.3065, 0.5, 0.3145, 0.3778, 0.3145, 0.3778, 0.2984, 0.5, 0.2984, 0.5, 0.3065, 0.3778, 0.3065, 0.3778, 0.2903, 0.5, 0.2903, 0.5, 0.2984, 0.3778, 0.2984, 0.3778, 0.2823, 0.5, 0.2823, 0.5, 0.2903, 0.3778, 0.2903, 0.3778, 0.2742, 0.5, 0.2742, 0.5, 0.2823, 0.3778, 0.2823, 0.3778, 0.2661, 0.5, 0.2661, 0.5, 0.2742, 0.3778, 0.2742, 0.3778, 0.2581, 0.5, 0.2581, 0.5, 0.2661, 0.3778, 0.2661, 0.8589, 0.5028, 0.8669, 0.5028, 0.8669, 0.625, 0.8589, 0.625, 0.8669, 0.5028, 0.875, 0.5028, 0.875, 0.625, 0.8669, 0.625, 0.5, 0.2581, 0.6222, 0.2581, 0.6222, 0.2661, 0.5, 0.2661, 0.5, 0.2661, 0.6222, 0.2661, 0.6222, 0.2742, 0.5, 0.2742, 0.5, 0.2742, 0.6222, 0.2742, 0.6222, 0.2823, 0.5, 0.2823, 0.5, 0.2823, 0.6222, 0.2823, 0.6222, 0.2903, 0.5, 0.2903, 0.5, 0.2903, 0.6222, 0.2903, 0.6222, 0.2984, 0.5, 0.2984, 0.5, 0.2984, 0.6222, 0.2984, 0.6222, 0.3065, 0.5, 0.3065, 0.5, 0.3065, 0.6222, 0.3065, 0.6222, 0.3145, 0.5, 0.3145, 0.5, 0.3145, 0.6222, 0.3145, 0.6222, 0.3226, 0.5, 0.3226, 0.5, 0.3226, 0.6222, 0.3226, 0.6222, 0.3306, 0.5, 0.3306, 0.5, 0.3306, 0.6222, 0.3306, 0.6222, 0.3387, 0.5, 0.3387, 0.5, 0.3387, 0.6222, 0.3387, 0.6222, 0.3468, 0.5, 0.3468, 0.5, 0.3468, 0.6222, 0.3468, 0.6222, 0.3548, 0.5, 0.3548, 0.5, 0.3548, 0.6222, 0.3548, 0.6222, 0.3629, 0.5, 0.3629, 0.5, 0.3629, 0.6222, 0.3629, 0.6222, 0.371, 0.5, 0.371, 0.5, 0.371, 0.6222, 0.371, 0.6222, 0.379, 0.5, 0.379, 0.5, 0.379, 0.6222, 0.379, 0.6222, 0.3871, 0.5, 0.3871, 0.5, 0.3871, 0.6222, 0.3871, 0.6222, 0.3952, 0.5, 0.3952, 0.5, 0.3952, 0.6222, 0.3952, 0.6222, 0.4032, 0.5, 0.4032, 0.5, 0.4032, 0.6222, 0.4032, 0.6222, 0.4113, 0.5, 0.4113, 0.5, 0.4113, 0.6222, 0.4113, 0.6222, 0.4194, 0.5, 0.4194, 0.5, 0.4194, 0.6222, 0.4194, 0.6222, 0.4274, 0.5, 0.4274, 0.5, 0.4274, 0.6222, 0.4274, 0.6222, 0.4355, 0.5, 0.4355, 0.5, 0.4355, 0.6222, 0.4355, 0.6222, 0.4435, 0.5, 0.4435, 0.5, 0.4435, 0.6222, 0.4435, 0.6222, 0.4516, 0.5, 0.4516, 0.5, 0.4516, 0.6222, 0.4516, 0.6222, 0.4597, 0.5, 0.4597, 0.5, 0.4597, 0.6222, 0.4597, 0.6222, 0.4677, 0.5, 0.4677, 0.5, 0.4677, 0.6222, 0.4677, 0.6222, 0.4758, 0.5, 0.4758, 0.5, 0.4758, 0.6222, 0.4758, 0.6222, 0.4839, 0.5, 0.4839, 0.5, 0.4839, 0.6222, 0.4839, 0.6222, 0.4919, 0.5, 0.4919, 0.5, 0.5, 0.6222, 0.5, 0.625, 0.5028, 0.625, 0.625, 0.6118, 0.625, 0.5, 0.5132, 0.5, 0.25, 0.6222, 0.25, 0.6222, 0.2581, 0.5, 0.2581, 0.625, 0.5028, 0.6331, 0.5028, 0.6331, 0.625, 0.625, 0.625, 0.3882, 0.625, 0.5, 0.5132, 0.6118, 0.625, 0.5, 0.7368, 0.5, 0.9919, 0.6222, 0.9919, 0.6222, 1.0, 0.5, 1.0, 0.125, 0.625, 0.1331, 0.625, 0.1331, 0.7472, 0.125, 0.7472, 0.625, 0.625, 0.6331, 0.625, 0.6331, 0.7472, 0.625, 0.7472, 0.3589, 0.5028, 0.3669, 0.5028, 0.3669, 0.625, 0.3589, 0.625, 0.3508, 0.5028, 0.3589, 0.5028, 0.3589, 0.625, 0.3508, 0.625, 0.3427, 0.5028, 0.3508, 0.5028, 0.3508, 0.625, 0.3427, 0.625, 0.3347, 0.5028, 0.3427, 0.5028, 0.3427, 0.625, 0.3347, 0.625, 0.3266, 0.5028, 0.3347, 0.5028, 0.3347, 0.625, 0.3266, 0.625, 0.3185, 0.5028, 0.3266, 0.5028, 0.3266, 0.625, 0.3185, 0.625, 0.3105, 0.5028, 0.3185, 0.5028, 0.3185, 0.625, 0.3105, 0.625, 0.3024, 0.5028, 0.3105, 0.5028, 0.3105, 0.625, 0.3024, 0.625, 0.2944, 0.5028, 0.3024, 0.5028, 0.3024, 0.625, 0.2944, 0.625, 0.2863, 0.5028, 0.2944, 0.5028, 0.2944, 0.625, 0.2863, 0.625, 0.2782, 0.5028, 0.2863, 0.5028, 0.2863, 0.625, 0.2782, 0.625, 0.2702, 0.5028, 0.2782, 0.5028, 0.2782, 0.625, 0.2702, 0.625, 0.2621, 0.5028, 0.2702, 0.5028, 0.2702, 0.625, 0.2621, 0.625, 0.254, 0.5028, 0.2621, 0.5028, 0.2621, 0.625, 0.254, 0.625, 0.246, 0.5028, 0.254, 0.5028, 0.254, 0.625, 0.246, 0.625, 0.2379, 0.5028, 0.246, 0.5028, 0.246, 0.625, 0.2379, 0.625, 0.2298, 0.5028, 0.2379, 0.5028, 0.2379, 0.625, 0.2298, 0.625, 0.2218, 0.5028, 0.2298, 0.5028, 0.2298, 0.625, 0.2218, 0.625, 0.2137, 0.5028, 0.2218, 0.5028, 0.2218, 0.625, 0.2137, 0.625, 0.2056, 0.5028, 0.2137, 0.5028, 0.2137, 0.625, 0.2056, 0.625, 0.1976, 0.5028, 0.2056, 0.5028, 0.2056, 0.625, 0.1976, 0.625, 0.1895, 0.5028, 0.1976, 0.5028, 0.1976, 0.625, 0.1895, 0.625, 0.1815, 0.5028, 0.1895, 0.5028, 0.1895, 0.625, 0.1815, 0.625, 0.1734, 0.5028, 0.1815, 0.5028, 0.1815, 0.625, 0.1734, 0.625, 0.1653, 0.5028, 0.1734, 0.5028, 0.1734, 0.625, 0.1653, 0.625, 0.1573, 0.5028, 0.1653, 0.5028, 0.1653, 0.625, 0.1573, 0.625, 0.1492, 0.5028, 0.1573, 0.5028, 0.1573, 0.625, 0.1492, 0.625, 0.1411, 0.5028, 0.1492, 0.5028, 0.1492, 0.625, 0.1411, 0.625, 0.1331, 0.5028, 0.1411, 0.5028, 0.1411, 0.625, 0.1331, 0.625, 0.125, 0.5028, 0.1331, 0.5028, 0.1331, 0.625, 0.125, 0.625, 0.1331, 0.625, 0.1411, 0.625, 0.1411, 0.7472, 0.1331, 0.7472, 0.1411, 0.625, 0.1492, 0.625, 0.1492, 0.7472, 0.1411, 0.7472, 0.1492, 0.625, 0.1573, 0.625, 0.1573, 0.7472, 0.1492, 0.7472, 0.1573, 0.625, 0.1653, 0.625, 0.1653, 0.7472, 0.1573, 0.7472, 0.1653, 0.625, 0.1734, 0.625, 0.1734, 0.7472, 0.1653, 0.7472, 0.1734, 0.625, 0.1815, 0.625, 0.1815, 0.7472, 0.1734, 0.7472, 0.1815, 0.625, 0.1895, 0.625, 0.1895, 0.7472, 0.1815, 0.7472, 0.1895, 0.625, 0.1976, 0.625, 0.1976, 0.7472, 0.1895, 0.7472, 0.1976, 0.625, 0.2056, 0.625, 0.2056, 0.7472, 0.1976, 0.7472, 0.2056, 0.625, 0.2137, 0.625, 0.2137, 0.7472, 0.2056, 0.7472, 0.2137, 0.625, 0.2218, 0.625, 0.2218, 0.7472, 0.2137, 0.7472, 0.2218, 0.625, 0.2298, 0.625, 0.2298, 0.7472, 0.2218, 0.7472, 0.2298, 0.625, 0.2379, 0.625, 0.2379, 0.7472, 0.2298, 0.7472, 0.2379, 0.625, 0.246, 0.625, 0.246, 0.7472, 0.2379, 0.7472, 0.246, 0.625, 0.254, 0.625, 0.254, 0.7472, 0.246, 0.7472, 0.254, 0.625, 0.2621, 0.625, 0.2621, 0.7472, 0.254, 0.7472, 0.2621, 0.625, 0.2702, 0.625, 0.2702, 0.7472, 0.2621, 0.7472, 0.2702, 0.625, 0.2782, 0.625, 0.2782, 0.7472, 0.2702, 0.7472, 0.2782, 0.625, 0.2863, 0.625, 0.2863, 0.7472, 0.2782, 0.7472, 0.2863, 0.625, 0.2944, 0.625, 0.2944, 0.7472, 0.2863, 0.7472, 0.2944, 0.625, 0.3024, 0.625, 0.3024, 0.7472, 0.2944, 0.7472, 0.3024, 0.625, 0.3105, 0.625, 0.3105, 0.7472, 0.3024, 0.7472, 0.3105, 0.625, 0.3185, 0.625, 0.3185, 0.7472, 0.3105, 0.7472, 0.3185, 0.625, 0.3266, 0.625, 0.3266, 0.7472, 0.3185, 0.7472, 0.3266, 0.625, 0.3347, 0.625, 0.3347, 0.7472, 0.3266, 0.7472, 0.3347, 0.625, 0.3427, 0.625, 0.3427, 0.7472, 0.3347, 0.7472, 0.3427, 0.625, 0.3508, 0.625, 0.3508, 0.7472, 0.3427, 0.7472, 0.3508, 0.625, 0.3589, 0.625, 0.3589, 0.7472, 0.3508, 0.7472, 0.3589, 0.625, 0.3669, 0.625, 0.3669, 0.7472, 0.3589, 0.7472, 0.3669, 0.625, 0.375, 0.625, 0.375, 0.7472, 0.3669, 0.7472, 0.5, 0.0, 0.6222, 0.0, 0.625, 0.002773, 0.625, 0.125, 0.5, 0.125, 0.3669, 0.5028, 0.375, 0.5028, 0.375, 0.625, 0.3669, 0.625, 0.375, 0.5028, 0.3778, 0.5, 0.5, 0.5, 0.5, 0.5132, 0.3882, 0.625, 0.375, 0.625, 0.3778, 0.25, 0.5, 0.25, 0.5, 0.2581, 0.3778, 0.2581, 0.5, 0.5132, 0.6118, 0.625, 0.6118, 0.625, 0.5, 0.5132, 0.3778, 0.75, 0.5, 0.75, 0.5, 0.7581, 0.3778, 0.7581, 0.5, 0.7368, 0.3882, 0.625, 0.3882, 0.625, 0.5, 0.7368, 0.6118, 0.625, 0.5, 0.7368, 0.5, 0.7368, 0.6118, 0.625, 0.3882, 0.625, 0.5, 0.5132, 0.5, 0.5132, 0.3882, 0.625, 0.1331, 0.5028, 0.125, 0.5028, 0.125, 0.5, 0.1331, 0.5, 0.625, 0.4919, 0.625, 0.5, 0.6222, 0.5, 0.6222, 0.4919, 0.3669, 0.7472, 0.375, 0.7472, 0.375, 0.75, 0.3669, 0.75, 0.625, 0.9919, 0.625, 1.0, 0.6222, 1.0, 0.6222, 0.9919, 0.375, 0.5028, 0.3669, 0.5028, 0.3669, 0.5, 0.375, 0.5, 0.3669, 0.5028, 0.3589, 0.5028, 0.3589, 0.5, 0.3669, 0.5, 0.3589, 0.5028, 0.3508, 0.5028, 0.3508, 0.5, 0.3589, 0.5, 0.3508, 0.5028, 0.3427, 0.5028, 0.3427, 0.5, 0.3508, 0.5, 0.3427, 0.5028, 0.3347, 0.5028, 0.3347, 0.5, 0.3427, 0.5, 0.3347, 0.5028, 0.3266, 0.5028, 0.3266, 0.5, 0.3347, 0.5, 0.3266, 0.5028, 0.3185, 0.5028, 0.3185, 0.5, 0.3266, 0.5, 0.3185, 0.5028, 0.3105, 0.5028, 0.3105, 0.5, 0.3185, 0.5, 0.3105, 0.5028, 0.3024, 0.5028, 0.3024, 0.5, 0.3105, 0.5, 0.3024, 0.5028, 0.2944, 0.5028, 0.2944, 0.5, 0.3024, 0.5, 0.2944, 0.5028, 0.2863, 0.5028, 0.2863, 0.5, 0.2944, 0.5, 0.2863, 0.5028, 0.2782, 0.5028, 0.2782, 0.5, 0.2863, 0.5, 0.2782, 0.5028, 0.2702, 0.5028, 0.2702, 0.5, 0.2782, 0.5, 0.2702, 0.5028, 0.2621, 0.5028, 0.2621, 0.5, 0.2702, 0.5, 0.2621, 0.5028, 0.254, 0.5028, 0.254, 0.5, 0.2621, 0.5, 0.254, 0.5028, 0.246, 0.5028, 0.246, 0.5, 0.254, 0.5, 0.246, 0.5028, 0.2379, 0.5028, 0.2379, 0.5, 0.246, 0.5, 0.2379, 0.5028, 0.2298, 0.5028, 0.2298, 0.5, 0.2379, 0.5, 0.2298, 0.5028, 0.2218, 0.5028, 0.2218, 0.5, 0.2298, 0.5, 0.2218, 0.5028, 0.2137, 0.5028, 0.2137, 0.5, 0.2218, 0.5, 0.2137, 0.5028, 0.2056, 0.5028, 0.2056, 0.5, 0.2137, 0.5, 0.2056, 0.5028, 0.1976, 0.5028, 0.1976, 0.5, 0.2056, 0.5, 0.1976, 0.5028, 0.1895, 0.5028, 0.1895, 0.5, 0.1976, 0.5, 0.1895, 0.5028, 0.1815, 0.5028, 0.1815, 0.5, 0.1895, 0.5, 0.1815, 0.5028, 0.1734, 0.5028, 0.1734, 0.5, 0.1815, 0.5, 0.1734, 0.5028, 0.1653, 0.5028, 0.1653, 0.5, 0.1734, 0.5, 0.1653, 0.5028, 0.1573, 0.5028, 0.1573, 0.5, 0.1653, 0.5, 0.1573, 0.5028, 0.1492, 0.5028, 0.1492, 0.5, 0.1573, 0.5, 0.1492, 0.5028, 0.1411, 0.5028, 0.1411, 0.5, 0.1492, 0.5, 0.1411, 0.5028, 0.1331, 0.5028, 0.1331, 0.5, 0.1411, 0.5, 0.625, 0.25, 0.625, 0.2581, 0.6222, 0.2581, 0.6222, 0.25, 0.625, 0.2581, 0.625, 0.2661, 0.6222, 0.2661, 0.6222, 0.2581, 0.625, 0.2661, 0.625, 0.2742, 0.6222, 0.2742, 0.6222, 0.2661, 0.625, 0.2742, 0.625, 0.2823, 0.6222, 0.2823, 0.6222, 0.2742, 0.625, 0.2823, 0.625, 0.2903, 0.6222, 0.2903, 0.6222, 0.2823, 0.625, 0.2903, 0.625, 0.2984, 0.6222, 0.2984, 0.6222, 0.2903, 0.625, 0.2984, 0.625, 0.3065, 0.6222, 0.3065, 0.6222, 0.2984, 0.625, 0.3065, 0.625, 0.3145, 0.6222, 0.3145, 0.6222, 0.3065, 0.625, 0.3145, 0.625, 0.3226, 0.6222, 0.3226, 0.6222, 0.3145, 0.625, 0.3226, 0.625, 0.3306, 0.6222, 0.3306, 0.6222, 0.3226, 0.625, 0.3306, 0.625, 0.3387, 0.6222, 0.3387, 0.6222, 0.3306, 0.625, 0.3387, 0.625, 0.3468, 0.6222, 0.3468, 0.6222, 0.3387, 0.625, 0.3468, 0.625, 0.3548, 0.6222, 0.3548, 0.6222, 0.3468, 0.625, 0.3548, 0.625, 0.3629, 0.6222, 0.3629, 0.6222, 0.3548, 0.625, 0.3629, 0.625, 0.371, 0.6222, 0.371, 0.6222, 0.3629, 0.625, 0.371, 0.625, 0.379, 0.6222, 0.379, 0.6222, 0.371, 0.625, 0.379, 0.625, 0.3871, 0.6222, 0.3871, 0.6222, 0.379, 0.625, 0.3871, 0.625, 0.3952, 0.6222, 0.3952, 0.6222, 0.3871, 0.625, 0.3952, 0.625, 0.4032, 0.6222, 0.4032, 0.6222, 0.3952, 0.625, 0.4032, 0.625, 0.4113, 0.6222, 0.4113, 0.6222, 0.4032, 0.625, 0.4113, 0.625, 0.4194, 0.6222, 0.4194, 0.6222, 0.4113, 0.625, 0.4194, 0.625, 0.4274, 0.6222, 0.4274, 0.6222, 0.4194, 0.625, 0.4274, 0.625, 0.4355, 0.6222, 0.4355, 0.6222, 0.4274, 0.625, 0.4355, 0.625, 0.4435, 0.6222, 0.4435, 0.6222, 0.4355, 0.625, 0.4435, 0.625, 0.4516, 0.6222, 0.4516, 0.6222, 0.4435, 0.625, 0.4516, 0.625, 0.4597, 0.6222, 0.4597, 0.6222, 0.4516, 0.625, 0.4597, 0.625, 0.4677, 0.6222, 0.4677, 0.6222, 0.4597, 0.625, 0.4677, 0.625, 0.4758, 0.6222, 0.4758, 0.6222, 0.4677, 0.625, 0.4758, 0.625, 0.4839, 0.6222, 0.4839, 0.6222, 0.4758, 0.625, 0.4839, 0.625, 0.4919, 0.6222, 0.4919, 0.6222, 0.4839, 0.125, 0.7472, 0.1331, 0.7472, 0.1331, 0.75, 0.125, 0.75, 0.1331, 0.7472, 0.1411, 0.7472, 0.1411, 0.75, 0.1331, 0.75, 0.1411, 0.7472, 0.1492, 0.7472, 0.1492, 0.75, 0.1411, 0.75, 0.1492, 0.7472, 0.1573, 0.7472, 0.1573, 0.75, 0.1492, 0.75, 0.1573, 0.7472, 0.1653, 0.7472, 0.1653, 0.75, 0.1573, 0.75, 0.1653, 0.7472, 0.1734, 0.7472, 0.1734, 0.75, 0.1653, 0.75, 0.1734, 0.7472, 0.1815, 0.7472, 0.1815, 0.75, 0.1734, 0.75, 0.1815, 0.7472, 0.1895, 0.7472, 0.1895, 0.75, 0.1815, 0.75, 0.1895, 0.7472, 0.1976, 0.7472, 0.1976, 0.75, 0.1895, 0.75, 0.1976, 0.7472, 0.2056, 0.7472, 0.2056, 0.75, 0.1976, 0.75, 0.2056, 0.7472, 0.2137, 0.7472, 0.2137, 0.75, 0.2056, 0.75, 0.2137, 0.7472, 0.2218, 0.7472, 0.2218, 0.75, 0.2137, 0.75, 0.2218, 0.7472, 0.2298, 0.7472, 0.2298, 0.75, 0.2218, 0.75, 0.2298, 0.7472, 0.2379, 0.7472, 0.2379, 0.75, 0.2298, 0.75, 0.2379, 0.7472, 0.246, 0.7472, 0.246, 0.75, 0.2379, 0.75, 0.246, 0.7472, 0.254, 0.7472, 0.254, 0.75, 0.246, 0.75, 0.254, 0.7472, 0.2621, 0.7472, 0.2621, 0.75, 0.254, 0.75, 0.2621, 0.7472, 0.2702, 0.7472, 0.2702, 0.75, 0.2621, 0.75, 0.2702, 0.7472, 0.2782, 0.7472, 0.2782, 0.75, 0.2702, 0.75, 0.2782, 0.7472, 0.2863, 0.7472, 0.2863, 0.75, 0.2782, 0.75, 0.2863, 0.7472, 0.2944, 0.7472, 0.2944, 0.75, 0.2863, 0.75, 0.2944, 0.7472, 0.3024, 0.7472, 0.3024, 0.75, 0.2944, 0.75, 0.3024, 0.7472, 0.3105, 0.7472, 0.3105, 0.75, 0.3024, 0.75, 0.3105, 0.7472, 0.3185, 0.7472, 0.3185, 0.75, 0.3105, 0.75, 0.3185, 0.7472, 0.3266, 0.7472, 0.3266, 0.75, 0.3185, 0.75, 0.3266, 0.7472, 0.3347, 0.7472, 0.3347, 0.75, 0.3266, 0.75, 0.3347, 0.7472, 0.3427, 0.7472, 0.3427, 0.75, 0.3347, 0.75, 0.3427, 0.7472, 0.3508, 0.7472, 0.3508, 0.75, 0.3427, 0.75, 0.3508, 0.7472, 0.3589, 0.7472, 0.3589, 0.75, 0.3508, 0.75, 0.3589, 0.7472, 0.3669, 0.7472, 0.3669, 0.75, 0.3589, 0.75, 0.625, 0.75, 0.625, 0.7581, 0.6222, 0.7581, 0.6222, 0.75, 0.625, 0.7581, 0.625, 0.7661, 0.6222, 0.7661, 0.6222, 0.7581, 0.625, 0.7661, 0.625, 0.7742, 0.6222, 0.7742, 0.6222, 0.7661, 0.625, 0.7742, 0.625, 0.7823, 0.6222, 0.7823, 0.6222, 0.7742, 0.625, 0.7823, 0.625, 0.7903, 0.6222, 0.7903, 0.6222, 0.7823, 0.625, 0.7903, 0.625, 0.7984, 0.6222, 0.7984, 0.6222, 0.7903, 0.625, 0.7984, 0.625, 0.8065, 0.6222, 0.8065, 0.6222, 0.7984, 0.625, 0.8065, 0.625, 0.8145, 0.6222, 0.8145, 0.6222, 0.8065, 0.625, 0.8145, 0.625, 0.8226, 0.6222, 0.8226, 0.6222, 0.8145, 0.625, 0.8226, 0.625, 0.8306, 0.6222, 0.8306, 0.6222, 0.8226, 0.625, 0.8306, 0.625, 0.8387, 0.6222, 0.8387, 0.6222, 0.8306, 0.625, 0.8387, 0.625, 0.8468, 0.6222, 0.8468, 0.6222, 0.8387, 0.625, 0.8468, 0.625, 0.8548, 0.6222, 0.8548, 0.6222, 0.8468, 0.625, 0.8548, 0.625, 0.8629, 0.6222, 0.8629, 0.6222, 0.8548, 0.625, 0.8629, 0.625, 0.871, 0.6222, 0.871, 0.6222, 0.8629, 0.625, 0.871, 0.625, 0.879, 0.6222, 0.879, 0.6222, 0.871, 0.625, 0.879, 0.625, 0.8871, 0.6222, 0.8871, 0.6222, 0.879, 0.625, 0.8871, 0.625, 0.8952, 0.6222, 0.8952, 0.6222, 0.8871, 0.625, 0.8952, 0.625, 0.9032, 0.6222, 0.9032, 0.6222, 0.8952, 0.625, 0.9032, 0.625, 0.9113, 0.6222, 0.9113, 0.6222, 0.9032, 0.625, 0.9113, 0.625, 0.9194, 0.6222, 0.9194, 0.6222, 0.9113, 0.625, 0.9194, 0.625, 0.9274, 0.6222, 0.9274, 0.6222, 0.9194, 0.625, 0.9274, 0.625, 0.9355, 0.6222, 0.9355, 0.6222, 0.9274, 0.625, 0.9355, 0.625, 0.9435, 0.6222, 0.9435, 0.6222, 0.9355, 0.625, 0.9435, 0.625, 0.9516, 0.6222, 0.9516, 0.6222, 0.9435, 0.625, 0.9516, 0.625, 0.9597, 0.6222, 0.9597, 0.6222, 0.9516, 0.625, 0.9597, 0.625, 0.9677, 0.6222, 0.9677, 0.6222, 0.9597, 0.625, 0.9677, 0.625, 0.9758, 0.6222, 0.9758, 0.6222, 0.9677, 0.625, 0.9758, 0.625, 0.9839, 0.6222, 0.9839, 0.6222, 0.9758, 0.625, 0.9839, 0.625, 0.9919, 0.6222, 0.9919, 0.6222, 0.9839, 0.375, 0.002773, 0.3778, 0.0, 0.5, 0.0, 0.5, 0.125, 0.375, 0.125])
me_cube_002.materials.append(mat_material_001)
me_cube_002.update()

# ---- objects
ob_light = bpy.data.objects.new('Light', light_light)
ob_camera = bpy.data.objects.new('Camera', cam_camera)
ob_cube = bpy.data.objects.new('Cube', me_cube_002)

# ---- transforms, parenting, visibility, modifiers, constraints
ob_light.location = (-0.7789, 0.6768, 12.56)
ob_light.rotation_euler = (-0.5922, -0.1259, 2.654)
ob_light.lock_rotations_4d = False
ob_light.empty_display_type = 'ARROWS'
ob_light.color = (0.0, 0.0, 0.0, 0.0)
ob_light.lineart.crease_threshold = 0.0
ob_camera.location = (37.87, -35.68, 25.81)
ob_camera.rotation_euler = (1.109, 4.011e-09, 0.8149)
ob_camera.lock_rotations_4d = False
ob_camera.empty_display_type = 'ARROWS'
ob_camera.color = (0.0, 0.0, 0.0, 0.0)
ob_camera.display_type = 'WIRE'
ob_camera.lineart.crease_threshold = 0.0
ob_cube.location = (0.0, 0.0, 0.0)
ob_cube.rotation_euler = (0.0, 0.8976, 0.0)
ob_cube.scale = (-9.608, 0.5266, 0.5369)
_m = ob_cube.modifiers.new('Subdivision', 'SUBSURF')
_m.levels = 2
_m = ob_cube.modifiers.new('Bevel', 'BEVEL')
_m.width = 0.002
_m.width_pct = 0.002
_m = ob_cube.modifiers.new('SimpleDeform', 'SIMPLE_DEFORM')
_m.factor = 6.283
_m.angle = 6.283

# ---- collection membership
col_collection.objects.link(ob_light)
col_collection.objects.link(ob_camera)
col_collection.objects.link(ob_cube)

# ---- scene / render settings (as saved in the file)
scene.camera = ob_camera
scene.frame_start = 1; scene.frame_end = 250; scene.frame_set(2)
scene.render.engine = 'BLENDER_EEVEE_NEXT'
scene.cycles.sampling_pattern = 'TABULATED_SOBOL'
bpy.context.view_layer.update()
